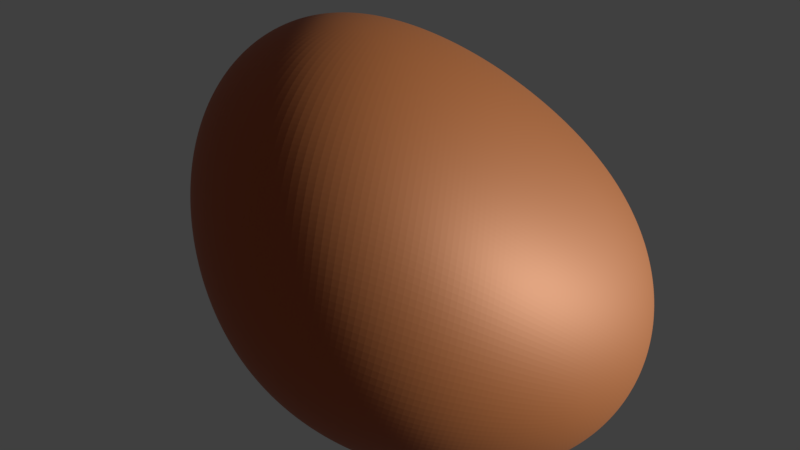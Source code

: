 # Source: AsteroidFG1.blend  (saved by Blender 2.79.0; exported with 4.5.12 LTS)
import bpy
from mathutils import Matrix  # noqa: F401  (used for matrix-valued properties, if any)

bpy.ops.wm.read_factory_settings(use_empty=True)
scene = bpy.context.scene
scene.name = 'Scene'

# ---- collections
col_collection_1 = bpy.data.collections.new('Collection 1'); scene.collection.children.link(col_collection_1)

# ---- materials (node trees are filled in below, after node groups)
mat_material = bpy.data.materials.new('Material')
mat_material.alpha_threshold = 0.0
mat_material.roughness = 0.5
mat_material.line_color = (0.0, 0.0, 0.0, 1.0)

# ---- material node trees
mat_material.use_nodes = True; mat_material.node_tree.nodes.clear()
_N = mat_material.node_tree.nodes; _L = mat_material.node_tree.links
n0 = _N.new('ShaderNodeOutputMaterial'); n0.name = 'Material Output'; n0.location = (300, 300)
n1 = _N.new('ShaderNodeBsdfPrincipled'); n1.name = 'Principled BSDF'; n1.location = (10, 300)
n1.width = 150
n1.subsurface_method = 'BURLEY'
n1.inputs[0].default_value = (0.5071, 0.101, 0.02676, 1.0)
n1.inputs[1].default_value = 0.2297
n1.inputs[2].default_value = 0.5946
n1.inputs[3].default_value = 1.45
n1.inputs[9].default_value = (1.0, 1.0, 1.0)
n1.inputs[13].default_value = 0.7162
n1.inputs[14].default_value = (0.9179, 0.8503, 0.8379, 1.0)
_L.new(n1.outputs[0], n0.inputs[0])
n0.is_active_output = True

# ---- world
world_world = bpy.data.worlds.new('World'); scene.world = world_world
world_world.color = (0.05088, 0.05088, 0.05088)
world_world.use_sun_shadow = False
world_world.sun_shadow_jitter_overblur = 0.0
world_world.cycles.sampling_method = 'MANUAL'

# ---- cameras
cam_camera = bpy.data.cameras.new('Camera')
cam_camera.clip_end = 100.0
cam_camera.lens = 35.0
cam_camera.sensor_width = 32.0
cam_camera.sensor_height = 18.0
cam_camera.ortho_scale = 7.314
cam_camera.dof.focus_distance = 0.0

# ---- lights
light_lamp = bpy.data.lights.new('Lamp', 'SUN')
light_lamp.color = (0.6031, 1.0, 0.9713)
light_lamp.transmission_factor = 0.0
light_lamp.cutoff_distance = 30.0
light_lamp.angle = 0.1993
light_lamp.energy = 5.2
light_lamp.shadow_buffer_clip_start = 1.001
light_lamp.shadow_soft_size = 0.1
light_lamp.shadow_cascade_max_distance = 1000.0

# ---- meshes
me_cube = bpy.data.meshes.new('Cube')
me_cube.from_pydata([(1.826, 1.0, -1.0), (1.795, -2.017, -1.0), (-1.0, -1.0, -0.1871), (-1.0, 1.0, -1.0), (1.47, -0.7176, 1.0), (1.0, -1.0, 1.0), (-1.0, -1.0, 3.189), (-1.0, 2.485, 1.0)], [], [(0, 1, 2, 3), (4, 7, 6, 5), (0, 4, 5, 1), (1, 5, 6, 2), (2, 6, 7, 3), (4, 0, 3, 7)])
me_cube.materials.append(mat_material)
me_cube.use_remesh_preserve_volume = False
me_cube.use_remesh_preserve_attributes = False
me_cube.use_mirror_vertex_groups = False
me_cube.update()

# ---- objects
ob_cube = bpy.data.objects.new('Cube', me_cube)
ob_lamp = bpy.data.objects.new('Lamp', light_lamp)
ob_camera = bpy.data.objects.new('Camera', cam_camera)

# ---- transforms, parenting, visibility, modifiers, constraints
ob_cube.location = (0.0, 0.0, 0.0)
ob_cube.lock_rotations_4d = False
ob_cube.empty_display_type = 'ARROWS'
ob_cube.lineart.crease_threshold = 0.0
_m = ob_cube.modifiers.new('Subsurf', 'SUBSURF')
_m.uv_smooth = 'PRESERVE_CORNERS'
_m.levels = 6
_m.render_levels = 6
_m.show_only_control_edges = False
_m = ob_cube.modifiers.new('Displace', 'DISPLACE')
ob_lamp.location = (3.011, -0.2028, 2.038)
ob_lamp.rotation_euler = (1.748, 3.228, 1.678)
ob_lamp.lock_rotations_4d = False
ob_lamp.empty_display_type = 'ARROWS'
ob_lamp.color = (0.0, 0.0, 0.0, 0.0)
ob_lamp.lineart.crease_threshold = 0.0
ob_camera.location = (0.0, 0.0, 6.412)
ob_camera.lock_rotations_4d = False
ob_camera.empty_display_type = 'ARROWS'
ob_camera.color = (0.0, 0.0, 0.0, 0.0)
ob_camera.display_type = 'WIRE'
ob_camera.lineart.crease_threshold = 0.0

# ---- collection membership
col_collection_1.objects.link(ob_cube)
col_collection_1.objects.link(ob_lamp)
col_collection_1.objects.link(ob_camera)

# ---- scene / render settings (as saved in the file)
scene.camera = ob_camera
scene.frame_start = 1; scene.frame_end = 250; scene.frame_set(1)
scene.render.engine = 'CYCLES'
scene.render.resolution_percentage = 50
scene.render.dither_intensity = 0.0
scene.render.film_transparent = True
scene.cycles.use_denoising = False
scene.cycles.samples = 128
scene.cycles.sampling_pattern = 'TABULATED_SOBOL'
scene.cycles.use_adaptive_sampling = False
scene.cycles.use_light_tree = False
scene.cycles.blur_glossy = 0.0
scene.cycles.sample_clamp_indirect = 0.0
scene.view_settings.view_transform = 'Standard'
bpy.context.view_layer.update()
